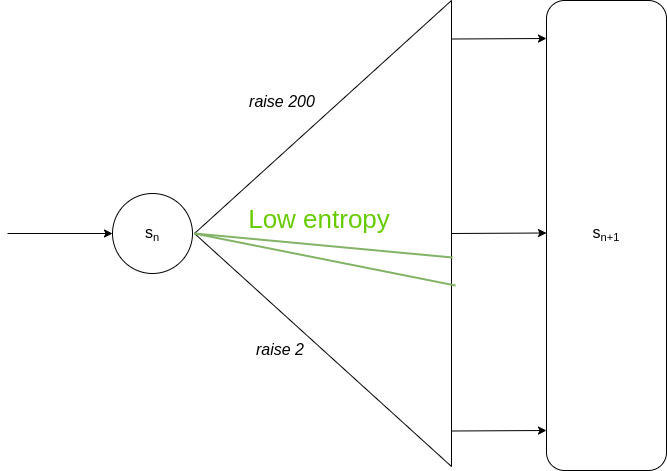

The diagram above was exported from draw.io. Its source (the exported page's mxGraphModel, read from the mxfile embedded in the PNG):
<mxGraphModel dx="2200" dy="937" grid="0" gridSize="10" guides="1" tooltips="1" connect="1" arrows="1" fold="1" page="1" pageScale="1" pageWidth="850" pageHeight="1100" math="0" shadow="0">
  <root>
    <mxCell id="0" />
    <mxCell id="1" parent="0" />
    <mxCell id="cl4uH4Tl5F2XeNfh_b3p-1" value="" style="ellipse;whiteSpace=wrap;html=1;aspect=fixed;" parent="1" vertex="1">
      <mxGeometry x="100" y="480" width="80" height="80" as="geometry" />
    </mxCell>
    <mxCell id="cl4uH4Tl5F2XeNfh_b3p-7" value="" style="endArrow=classic;html=1;entryX=0;entryY=0.5;entryDx=0;entryDy=0;" parent="1" target="cl4uH4Tl5F2XeNfh_b3p-1" edge="1">
      <mxGeometry width="50" height="50" relative="1" as="geometry">
        <mxPoint x="-5" y="520" as="sourcePoint" />
        <mxPoint x="450" y="450" as="targetPoint" />
      </mxGeometry>
    </mxCell>
    <mxCell id="cl4uH4Tl5F2XeNfh_b3p-33" value="&lt;span style=&quot;font-size: 16px&quot;&gt;s&lt;/span&gt;&lt;span style=&quot;font-size: 13.3333px&quot;&gt;&lt;sub&gt;n&lt;br&gt;&lt;/sub&gt;&lt;/span&gt;" style="text;html=1;strokeColor=none;fillColor=none;align=center;verticalAlign=middle;whiteSpace=wrap;rounded=0;" parent="1" vertex="1">
      <mxGeometry x="120" y="510" width="40" height="20" as="geometry" />
    </mxCell>
    <mxCell id="cl4uH4Tl5F2XeNfh_b3p-38" value="&lt;i&gt;raise 200&lt;/i&gt;" style="text;html=1;strokeColor=none;fillColor=none;align=center;verticalAlign=middle;whiteSpace=wrap;rounded=0;fontSize=16;" parent="1" vertex="1">
      <mxGeometry x="236" y="378" width="68" height="20" as="geometry" />
    </mxCell>
    <mxCell id="cl4uH4Tl5F2XeNfh_b3p-41" value="&lt;i&gt;raise 2&lt;/i&gt;" style="text;html=1;strokeColor=none;fillColor=none;align=center;verticalAlign=middle;whiteSpace=wrap;rounded=0;fontSize=16;" parent="1" vertex="1">
      <mxGeometry x="236" y="626" width="64" height="20" as="geometry" />
    </mxCell>
    <mxCell id="RlyxZmo67D2oyDMB_nqm-1" value="" style="triangle;whiteSpace=wrap;html=1;rotation=-180;" parent="1" vertex="1">
      <mxGeometry x="182" y="287" width="257" height="466" as="geometry" />
    </mxCell>
    <mxCell id="RlyxZmo67D2oyDMB_nqm-5" value="" style="rounded=1;whiteSpace=wrap;html=1;" parent="1" vertex="1">
      <mxGeometry x="534" y="287" width="120" height="470" as="geometry" />
    </mxCell>
    <mxCell id="RlyxZmo67D2oyDMB_nqm-7" value="" style="endArrow=classic;html=1;strokeWidth=1;entryX=-0.017;entryY=0.068;entryDx=0;entryDy=0;entryPerimeter=0;exitX=0;exitY=0.5;exitDx=0;exitDy=0;" parent="1" source="RlyxZmo67D2oyDMB_nqm-1" edge="1">
      <mxGeometry width="50" height="50" relative="1" as="geometry">
        <mxPoint x="437" y="520" as="sourcePoint" />
        <mxPoint x="534" y="519.5" as="targetPoint" />
      </mxGeometry>
    </mxCell>
    <mxCell id="RlyxZmo67D2oyDMB_nqm-8" value="" style="endArrow=classic;html=1;strokeWidth=1;entryX=-0.017;entryY=0.068;entryDx=0;entryDy=0;entryPerimeter=0;exitX=0;exitY=0.5;exitDx=0;exitDy=0;" parent="1" edge="1">
      <mxGeometry width="50" height="50" relative="1" as="geometry">
        <mxPoint x="438.9999999999998" y="325.5" as="sourcePoint" />
        <mxPoint x="534.0000000000002" y="325" as="targetPoint" />
      </mxGeometry>
    </mxCell>
    <mxCell id="RlyxZmo67D2oyDMB_nqm-9" value="" style="endArrow=classic;html=1;strokeWidth=1;entryX=-0.017;entryY=0.068;entryDx=0;entryDy=0;entryPerimeter=0;exitX=0;exitY=0.5;exitDx=0;exitDy=0;" parent="1" edge="1">
      <mxGeometry width="50" height="50" relative="1" as="geometry">
        <mxPoint x="438.9999999999998" y="717.5" as="sourcePoint" />
        <mxPoint x="534.0000000000002" y="717" as="targetPoint" />
      </mxGeometry>
    </mxCell>
    <mxCell id="RlyxZmo67D2oyDMB_nqm-10" value="&lt;span style=&quot;font-size: 16px&quot;&gt;s&lt;/span&gt;&lt;span style=&quot;font-size: 13.3333px&quot;&gt;&lt;sub&gt;n+1&lt;br&gt;&lt;/sub&gt;&lt;/span&gt;" style="text;html=1;strokeColor=none;fillColor=none;align=center;verticalAlign=middle;whiteSpace=wrap;rounded=0;" parent="1" vertex="1">
      <mxGeometry x="574" y="510" width="40" height="20" as="geometry" />
    </mxCell>
    <mxCell id="RlyxZmo67D2oyDMB_nqm-20" value="" style="endArrow=none;html=1;strokeWidth=2;exitX=1;exitY=0.5;exitDx=0;exitDy=0;fillColor=#d5e8d4;strokeColor=#82b366;" parent="1" source="RlyxZmo67D2oyDMB_nqm-1" edge="1">
      <mxGeometry width="50" height="50" relative="1" as="geometry">
        <mxPoint x="483" y="441" as="sourcePoint" />
        <mxPoint x="440" y="544" as="targetPoint" />
      </mxGeometry>
    </mxCell>
    <mxCell id="RlyxZmo67D2oyDMB_nqm-21" value="" style="endArrow=none;html=1;strokeWidth=2;exitX=1;exitY=0.5;exitDx=0;exitDy=0;fillColor=#d5e8d4;strokeColor=#82b366;" parent="1" source="RlyxZmo67D2oyDMB_nqm-1" edge="1">
      <mxGeometry width="50" height="50" relative="1" as="geometry">
        <mxPoint x="126" y="741.9999999999998" as="sourcePoint" />
        <mxPoint x="443" y="572" as="targetPoint" />
      </mxGeometry>
    </mxCell>
    <mxCell id="RlyxZmo67D2oyDMB_nqm-22" value="&lt;span style=&quot;font-size: 26px&quot;&gt;Low entropy&lt;/span&gt;" style="text;html=1;align=center;verticalAlign=middle;whiteSpace=wrap;rounded=0;fontColor=#66CC00;" parent="1" vertex="1">
      <mxGeometry x="199" y="450" width="216" height="112" as="geometry" />
    </mxCell>
  </root>
</mxGraphModel>